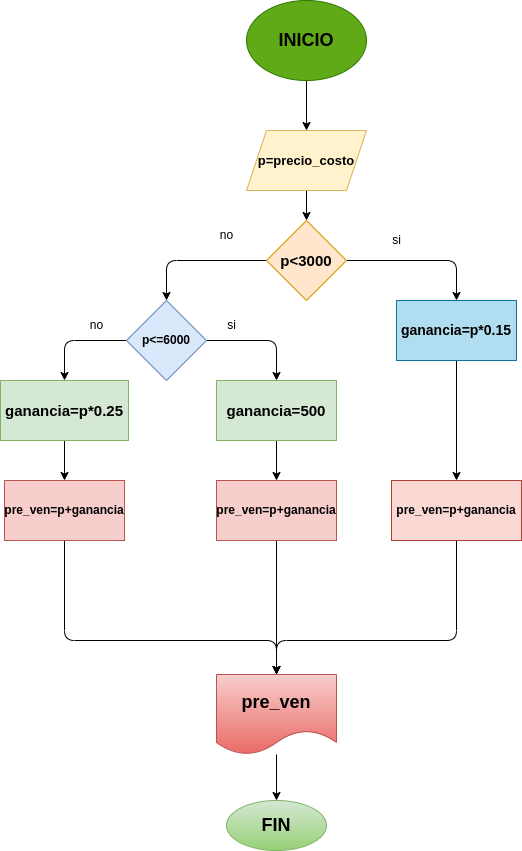

The diagram above was exported from draw.io. Its source (the exported page's mxGraphModel, read from the mxfile embedded in the PNG):
<mxGraphModel dx="2316" dy="411" grid="1" gridSize="10" guides="1" tooltips="1" connect="1" arrows="1" fold="1" page="1" pageScale="1" pageWidth="1654" pageHeight="2336" math="0" shadow="0">
  <root>
    <mxCell id="0" />
    <mxCell id="1" parent="0" />
    <mxCell id="4" value="" style="edgeStyle=none;html=1;" edge="1" parent="1" source="2" target="3">
      <mxGeometry relative="1" as="geometry" />
    </mxCell>
    <mxCell id="2" value="&lt;b&gt;&lt;font color=&quot;#000000&quot; style=&quot;font-size: 18px;&quot;&gt;INICIO&lt;/font&gt;&lt;/b&gt;" style="ellipse;whiteSpace=wrap;html=1;fillColor=#60a917;fontColor=#ffffff;strokeColor=#2D7600;" vertex="1" parent="1">
      <mxGeometry x="150" y="20" width="120" height="80" as="geometry" />
    </mxCell>
    <mxCell id="6" value="" style="edgeStyle=none;html=1;" edge="1" parent="1" source="3" target="5">
      <mxGeometry relative="1" as="geometry" />
    </mxCell>
    <mxCell id="3" value="&lt;b&gt;&lt;font color=&quot;#000000&quot; style=&quot;font-size: 13px;&quot;&gt;p=precio_costo&lt;/font&gt;&lt;/b&gt;" style="shape=parallelogram;perimeter=parallelogramPerimeter;whiteSpace=wrap;html=1;fixedSize=1;fillColor=#fff2cc;strokeColor=#d6b656;" vertex="1" parent="1">
      <mxGeometry x="150" y="150" width="120" height="60" as="geometry" />
    </mxCell>
    <mxCell id="8" value="" style="edgeStyle=none;html=1;" edge="1" parent="1" source="5" target="7">
      <mxGeometry relative="1" as="geometry">
        <Array as="points">
          <mxPoint x="70" y="280" />
        </Array>
      </mxGeometry>
    </mxCell>
    <mxCell id="10" value="" style="edgeStyle=none;html=1;" edge="1" parent="1" source="5" target="9">
      <mxGeometry relative="1" as="geometry">
        <Array as="points">
          <mxPoint x="360" y="280" />
        </Array>
      </mxGeometry>
    </mxCell>
    <mxCell id="5" value="&lt;b&gt;&lt;font color=&quot;#000000&quot; style=&quot;font-size: 15px;&quot;&gt;p&amp;lt;3000&lt;/font&gt;&lt;/b&gt;" style="rhombus;whiteSpace=wrap;html=1;fillColor=#ffe6cc;strokeColor=#d79b00;" vertex="1" parent="1">
      <mxGeometry x="170" y="240" width="80" height="80" as="geometry" />
    </mxCell>
    <mxCell id="14" value="" style="edgeStyle=none;html=1;" edge="1" parent="1" source="7" target="13">
      <mxGeometry relative="1" as="geometry">
        <Array as="points">
          <mxPoint x="180" y="360" />
        </Array>
      </mxGeometry>
    </mxCell>
    <mxCell id="16" style="edgeStyle=none;html=1;entryX=0.5;entryY=0;entryDx=0;entryDy=0;" edge="1" parent="1" source="7" target="15">
      <mxGeometry relative="1" as="geometry">
        <Array as="points">
          <mxPoint x="-32" y="360" />
        </Array>
      </mxGeometry>
    </mxCell>
    <mxCell id="7" value="&lt;b&gt;&lt;font color=&quot;#000000&quot;&gt;p&amp;lt;=6000&lt;/font&gt;&lt;/b&gt;" style="rhombus;whiteSpace=wrap;html=1;fillColor=#dae8fc;strokeColor=#6c8ebf;" vertex="1" parent="1">
      <mxGeometry x="30" y="320" width="80" height="80" as="geometry" />
    </mxCell>
    <mxCell id="12" value="" style="edgeStyle=none;html=1;" edge="1" parent="1" source="9" target="11">
      <mxGeometry relative="1" as="geometry" />
    </mxCell>
    <mxCell id="9" value="&lt;b&gt;&lt;font color=&quot;#000000&quot; style=&quot;font-size: 14px;&quot;&gt;ganancia=p*0.15&lt;/font&gt;&lt;/b&gt;" style="whiteSpace=wrap;html=1;fillColor=#b1ddf0;strokeColor=#10739e;" vertex="1" parent="1">
      <mxGeometry x="300" y="320" width="120" height="60" as="geometry" />
    </mxCell>
    <mxCell id="24" style="edgeStyle=none;html=1;entryX=0.5;entryY=0;entryDx=0;entryDy=0;" edge="1" parent="1" source="11" target="21">
      <mxGeometry relative="1" as="geometry">
        <Array as="points">
          <mxPoint x="360" y="660" />
          <mxPoint x="180" y="660" />
        </Array>
      </mxGeometry>
    </mxCell>
    <mxCell id="11" value="&lt;font size=&quot;1&quot; color=&quot;#000000&quot;&gt;&lt;b style=&quot;font-size: 12px;&quot;&gt;pre_ven=p+ganancia&lt;/b&gt;&lt;/font&gt;" style="whiteSpace=wrap;html=1;fillColor=#fad9d5;strokeColor=#ae4132;" vertex="1" parent="1">
      <mxGeometry x="295" y="500" width="130" height="60" as="geometry" />
    </mxCell>
    <mxCell id="18" value="" style="edgeStyle=none;html=1;" edge="1" parent="1" source="13" target="17">
      <mxGeometry relative="1" as="geometry" />
    </mxCell>
    <mxCell id="13" value="&lt;b&gt;&lt;font color=&quot;#000000&quot; style=&quot;font-size: 15px;&quot;&gt;ganancia=500&lt;/font&gt;&lt;/b&gt;" style="whiteSpace=wrap;html=1;fillColor=#d5e8d4;strokeColor=#82b366;" vertex="1" parent="1">
      <mxGeometry x="120" y="400" width="120" height="60" as="geometry" />
    </mxCell>
    <mxCell id="20" value="" style="edgeStyle=none;html=1;" edge="1" parent="1" source="15" target="19">
      <mxGeometry relative="1" as="geometry" />
    </mxCell>
    <mxCell id="15" value="&lt;font size=&quot;1&quot; color=&quot;#000000&quot;&gt;&lt;b style=&quot;font-size: 15px;&quot;&gt;ganancia=p*0.25&lt;/b&gt;&lt;/font&gt;" style="whiteSpace=wrap;html=1;fillColor=#d5e8d4;strokeColor=#82b366;" vertex="1" parent="1">
      <mxGeometry x="-96" y="400" width="128" height="60" as="geometry" />
    </mxCell>
    <mxCell id="25" style="edgeStyle=none;html=1;entryX=0.5;entryY=0;entryDx=0;entryDy=0;" edge="1" parent="1" source="17" target="21">
      <mxGeometry relative="1" as="geometry" />
    </mxCell>
    <mxCell id="17" value="&lt;b&gt;&lt;font color=&quot;#000000&quot;&gt;pre_ven=p+ganancia&lt;/font&gt;&lt;/b&gt;" style="whiteSpace=wrap;html=1;fillColor=#f8cecc;strokeColor=#b85450;" vertex="1" parent="1">
      <mxGeometry x="120" y="500" width="120" height="60" as="geometry" />
    </mxCell>
    <mxCell id="26" style="edgeStyle=none;html=1;entryX=0.5;entryY=0;entryDx=0;entryDy=0;" edge="1" parent="1" source="19" target="21">
      <mxGeometry relative="1" as="geometry">
        <Array as="points">
          <mxPoint x="-32" y="660" />
          <mxPoint x="180" y="660" />
        </Array>
      </mxGeometry>
    </mxCell>
    <mxCell id="19" value="&lt;b&gt;&lt;font color=&quot;#000000&quot;&gt;pre_ven=p+ganancia&lt;/font&gt;&lt;/b&gt;" style="whiteSpace=wrap;html=1;fillColor=#f8cecc;strokeColor=#b85450;" vertex="1" parent="1">
      <mxGeometry x="-92" y="500" width="120" height="60" as="geometry" />
    </mxCell>
    <mxCell id="23" value="" style="edgeStyle=none;html=1;" edge="1" parent="1" source="21" target="22">
      <mxGeometry relative="1" as="geometry" />
    </mxCell>
    <mxCell id="21" value="&lt;b&gt;&lt;font color=&quot;#000000&quot; style=&quot;font-size: 18px;&quot;&gt;pre_ven&lt;/font&gt;&lt;/b&gt;" style="shape=document;whiteSpace=wrap;html=1;boundedLbl=1;fillColor=#f8cecc;gradientColor=#ea6b66;strokeColor=#b85450;" vertex="1" parent="1">
      <mxGeometry x="120" y="694" width="120" height="80" as="geometry" />
    </mxCell>
    <mxCell id="22" value="&lt;b&gt;&lt;font color=&quot;#000000&quot; style=&quot;font-size: 18px;&quot;&gt;FIN&lt;/font&gt;&lt;/b&gt;" style="ellipse;whiteSpace=wrap;html=1;fillColor=#d5e8d4;gradientColor=#97d077;strokeColor=#82b366;" vertex="1" parent="1">
      <mxGeometry x="130" y="820" width="100" height="50" as="geometry" />
    </mxCell>
    <mxCell id="27" value="no" style="text;html=1;align=center;verticalAlign=middle;resizable=0;points=[];autosize=1;strokeColor=none;fillColor=none;" vertex="1" parent="1">
      <mxGeometry x="110" y="240" width="40" height="30" as="geometry" />
    </mxCell>
    <mxCell id="28" value="si" style="text;html=1;align=center;verticalAlign=middle;resizable=0;points=[];autosize=1;strokeColor=none;fillColor=none;" vertex="1" parent="1">
      <mxGeometry x="285" y="245" width="30" height="30" as="geometry" />
    </mxCell>
    <mxCell id="29" value="no" style="text;html=1;align=center;verticalAlign=middle;resizable=0;points=[];autosize=1;strokeColor=none;fillColor=none;" vertex="1" parent="1">
      <mxGeometry x="-20" y="330" width="40" height="30" as="geometry" />
    </mxCell>
    <mxCell id="30" value="si" style="text;html=1;align=center;verticalAlign=middle;resizable=0;points=[];autosize=1;strokeColor=none;fillColor=none;" vertex="1" parent="1">
      <mxGeometry x="120" y="330" width="30" height="30" as="geometry" />
    </mxCell>
  </root>
</mxGraphModel>